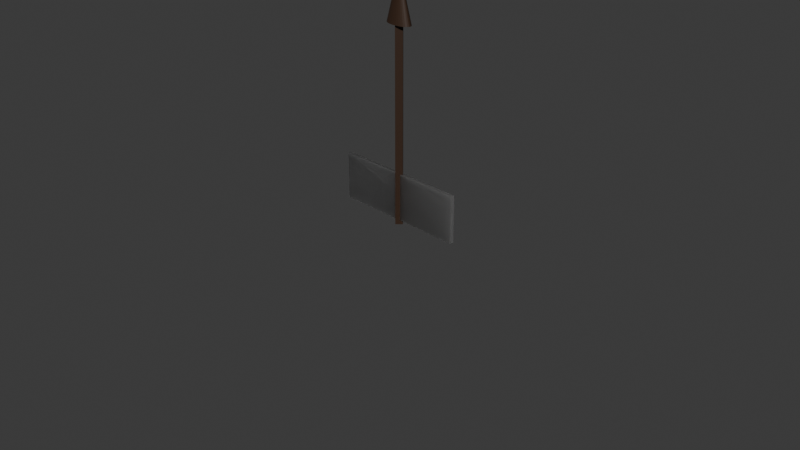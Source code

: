 # Source: arrow1.blend  (saved by Blender 4.5.87; exported with 4.5.12 LTS)
import bpy
from mathutils import Matrix  # noqa: F401  (used for matrix-valued properties, if any)

bpy.ops.wm.read_factory_settings(use_empty=True)
scene = bpy.context.scene
scene.name = 'Scene'

# ---- collections
col_collection = bpy.data.collections.new('Collection'); scene.collection.children.link(col_collection)

# ---- materials (node trees are filled in below, after node groups)
mat_material = bpy.data.materials.new('Material')
mat_material.alpha_threshold = 0.0
mat_material.roughness = 0.5
mat_material.line_color = (0.0, 0.0, 0.0, 1.0)
mat_material_001 = bpy.data.materials.new('Material.001')

# ---- material node trees
mat_material.use_nodes = True; mat_material.node_tree.nodes.clear()
_N = mat_material.node_tree.nodes; _L = mat_material.node_tree.links
n0 = _N.new('ShaderNodeOutputMaterial'); n0.name = 'Material Output'; n0.location = (200, 100)
n1 = _N.new('ShaderNodeBsdfPrincipled'); n1.name = 'Principled BSDF'; n1.location = (-200, 100)
n1.inputs[0].default_value = (0.03997, 0.02035, 0.01131, 1.0)
n1.inputs[3].default_value = 1.45
_L.new(n1.outputs[0], n0.inputs[0])
n0.is_active_output = True
mat_material_001.use_nodes = True; mat_material_001.node_tree.nodes.clear()
_N = mat_material_001.node_tree.nodes; _L = mat_material_001.node_tree.links
n0 = _N.new('ShaderNodeOutputMaterial'); n0.name = 'Material Output'; n0.location = (200, 100)
n1 = _N.new('ShaderNodeBsdfHair'); n1.name = 'Hair BSDF'; n1.location = (-200, 100)
n1.component = 'Transmission'
n1.inputs[2].default_value = 0.7222
_L.new(n1.outputs[0], n0.inputs[0])
n0.is_active_output = True

# ---- world
world_world = bpy.data.worlds.new('World'); scene.world = world_world
world_world.use_nodes = True; world_world.node_tree.nodes.clear()
_N = world_world.node_tree.nodes; _L = world_world.node_tree.links
n0 = _N.new('ShaderNodeOutputWorld'); n0.name = 'World Output'; n0.location = (200, 100)
n1 = _N.new('ShaderNodeBackground'); n1.name = 'Background'; n1.location = (-200, 100)
n1.inputs[0].default_value = (0.05088, 0.05088, 0.05088, 1.0)
_L.new(n1.outputs[0], n0.inputs[0])
n0.is_active_output = True
world_world.color = (0.05088, 0.05088, 0.05088)
world_world.sun_shadow_jitter_overblur = 0.0

# ---- cameras
cam_camera = bpy.data.cameras.new('Camera')
cam_camera.clip_end = 100.0
cam_camera.ortho_scale = 7.314

# ---- meshes
me_cylinder = bpy.data.meshes.new('Cylinder')
me_cylinder.from_pydata([(0.0, 0.0, -1.044), (0.0, 0.0, 1.044), (0.0, 0.05416, -1.044), (0.0, 0.05416, 1.044), (0.05275, 0.0, -1.044), (0.05275, 0.0, 1.044), (0.0, -0.05416, -1.044), (0.0, -0.05416, 1.044), (-0.05275, 0.0, -1.044), (-0.05275, 0.0, 1.044), (0.0, 0.07601, 1.027), (0.02943, 0.07454, 1.027), (0.05774, 0.07022, 1.027), (0.08382, 0.0632, 1.027), (0.1067, 0.05374, 1.027), (0.1254, 0.04223, 1.027), (0.1394, 0.02909, 1.027), (0.148, 0.01483, 1.027), (0.1509, 0.0, 1.027), (0.148, -0.01483, 1.027), (0.1394, -0.02909, 1.027), (0.1254, -0.04223, 1.027), (0.1067, -0.05374, 1.027), (0.08382, -0.0632, 1.027), (0.05774, -0.07022, 1.027), (0.02943, -0.07454, 1.027), (0.0, -0.07601, 1.027), (-0.02943, -0.07454, 1.027), (-0.05774, -0.07022, 1.027), (-0.08382, -0.0632, 1.027), (-0.1067, -0.05374, 1.027), (-0.1254, -0.04223, 1.027), (-0.1394, -0.02909, 1.027), (-0.148, -0.01483, 1.027), (-0.1509, 0.0, 1.027), (-0.148, 0.01483, 1.027), (-0.1394, 0.02909, 1.027), (-0.1254, 0.04223, 1.027), (-0.1067, 0.05374, 1.027), (-0.08382, 0.0632, 1.027), (-0.05774, 0.07022, 1.027), (-0.02943, 0.07454, 1.027), (0.0, 0.0, 1.573)], [], [(0, 2, 4), (1, 5, 3), (2, 3, 5, 4), (0, 4, 6), (1, 7, 5), (4, 5, 7, 6), (0, 6, 8), (1, 9, 7), (6, 7, 9, 8), (0, 8, 2), (1, 3, 9), (8, 9, 3, 2), (10, 42, 11), (11, 42, 12), (12, 42, 13), (13, 42, 14), (14, 42, 15), (15, 42, 16), (16, 42, 17), (17, 42, 18), (18, 42, 19), (19, 42, 20), (20, 42, 21), (21, 42, 22), (22, 42, 23), (23, 42, 24), (24, 42, 25), (25, 42, 26), (26, 42, 27), (27, 42, 28), (28, 42, 29), (29, 42, 30), (30, 42, 31), (31, 42, 32), (32, 42, 33), (33, 42, 34), (34, 42, 35), (35, 42, 36), (36, 42, 37), (37, 42, 38), (38, 42, 39), (39, 42, 40), (10, 11, 12, 13, 14, 15, 16, 17, 18, 19, 20, 21, 22, 23, 24, 25, 26, 27, 28, 29, 30, 31, 32, 33, 34, 35, 36, 37, 38, 39, 40, 41), (40, 42, 41), (41, 42, 10)])
_uv = me_cylinder.uv_layers.new(name='UVMap')
_uv.uv.foreach_set('vector', [0.75, 0.25, 0.75, 0.49, 0.99, 0.25, 0.25, 0.25, 0.49, 0.25, 0.25, 0.49, 1.0, 0.5, 1.0, 1.0, 0.75, 1.0, 0.75, 0.5, 0.75, 0.25, 0.99, 0.25, 0.75, 0.01, 0.25, 0.25, 0.25, 0.01, 0.49, 0.25, 0.75, 0.5, 0.75, 1.0, 0.5, 1.0, 0.5, 0.5, 0.75, 0.25, 0.75, 0.01, 0.51, 0.25, 0.25, 0.25, 0.01, 0.25, 0.25, 0.01, 0.5, 0.5, 0.5, 1.0, 0.25, 1.0, 0.25, 0.5, 0.75, 0.25, 0.51, 0.25, 0.75, 0.49, 0.25, 0.25, 0.25, 0.49, 0.01, 0.25, 0.25, 0.5, 0.25, 1.0, 0.0, 1.0, 0.0, 0.5, 0.25, 0.49, 0.25, 0.25, 0.2968, 0.4854, 0.2968, 0.4854, 0.25, 0.25, 0.3418, 0.4717, 0.3418, 0.4717, 0.25, 0.25, 0.3833, 0.4496, 0.3833, 0.4496, 0.25, 0.25, 0.4197, 0.4197, 0.4197, 0.4197, 0.25, 0.25, 0.4496, 0.3833, 0.4496, 0.3833, 0.25, 0.25, 0.4717, 0.3418, 0.4717, 0.3418, 0.25, 0.25, 0.4854, 0.2968, 0.4854, 0.2968, 0.25, 0.25, 0.49, 0.25, 0.49, 0.25, 0.25, 0.25, 0.4854, 0.2032, 0.4854, 0.2032, 0.25, 0.25, 0.4717, 0.1582, 0.4717, 0.1582, 0.25, 0.25, 0.4496, 0.1167, 0.4496, 0.1167, 0.25, 0.25, 0.4197, 0.08029, 0.4197, 0.08029, 0.25, 0.25, 0.3833, 0.05045, 0.3833, 0.05045, 0.25, 0.25, 0.3418, 0.02827, 0.3418, 0.02827, 0.25, 0.25, 0.2968, 0.01461, 0.2968, 0.01461, 0.25, 0.25, 0.25, 0.01, 0.25, 0.01, 0.25, 0.25, 0.2032, 0.01461, 0.2032, 0.01461, 0.25, 0.25, 0.1582, 0.02827, 0.1582, 0.02827, 0.25, 0.25, 0.1167, 0.05045, 0.1167, 0.05045, 0.25, 0.25, 0.08029, 0.08029, 0.08029, 0.08029, 0.25, 0.25, 0.05045, 0.1167, 0.05045, 0.1167, 0.25, 0.25, 0.02827, 0.1582, 0.02827, 0.1582, 0.25, 0.25, 0.01461, 0.2032, 0.01461, 0.2032, 0.25, 0.25, 0.01, 0.25, 0.01, 0.25, 0.25, 0.25, 0.01461, 0.2968, 0.01461, 0.2968, 0.25, 0.25, 0.02827, 0.3418, 0.02827, 0.3418, 0.25, 0.25, 0.05045, 0.3833, 0.05045, 0.3833, 0.25, 0.25, 0.08029, 0.4197, 0.08029, 0.4197, 0.25, 0.25, 0.1167, 0.4496, 0.1167, 0.4496, 0.25, 0.25, 0.1582, 0.4717, 0.75, 0.49, 0.7968, 0.4854, 0.8418, 0.4717, 0.8833, 0.4496, 0.9197, 0.4197, 0.9496, 0.3833, 0.9717, 0.3418, 0.9854, 0.2968, 0.99, 0.25, 0.9854, 0.2032, 0.9717, 0.1582, 0.9496, 0.1167, 0.9197, 0.08029, 0.8833, 0.05045, 0.8418, 0.02827, 0.7968, 0.01461, 0.75, 0.01, 0.7032, 0.01461, 0.6582, 0.02827, 0.6167, 0.05045, 0.5803, 0.08029, 0.5504, 0.1167, 0.5283, 0.1582, 0.5146, 0.2032, 0.51, 0.25, 0.5146, 0.2968, 0.5283, 0.3418, 0.5504, 0.3833, 0.5803, 0.4197, 0.6167, 0.4496, 0.6582, 0.4717, 0.7032, 0.4854, 0.1582, 0.4717, 0.25, 0.25, 0.2032, 0.4854, 0.2032, 0.4854, 0.25, 0.25, 0.25, 0.49])
me_cylinder.materials.append(mat_material)
me_cylinder.update()
me_cube_001 = bpy.data.meshes.new('Cube.001')
me_cube_001.from_pydata([(-0.7431, -0.09657, -0.2512), (-0.7431, -0.09657, 0.2512), (-0.7431, 0.09657, -0.2512), (-0.7431, 0.09657, 0.2512), (0.7431, -0.09657, -0.2512), (0.7431, -0.09657, 0.2512), (0.7431, 0.09657, -0.2512), (0.7431, 0.09657, 0.2512)], [], [(0, 1, 3, 2), (2, 3, 7, 6), (6, 7, 5, 4), (4, 5, 1, 0), (2, 6, 4, 0), (7, 3, 1, 5)])
_uv = me_cube_001.uv_layers.new(name='UVMap')
_uv.uv.foreach_set('vector', [0.375, 0.0, 0.625, 0.0, 0.625, 0.25, 0.375, 0.25, 0.375, 0.25, 0.625, 0.25, 0.625, 0.5, 0.375, 0.5, 0.375, 0.5, 0.625, 0.5, 0.625, 0.75, 0.375, 0.75, 0.375, 0.75, 0.625, 0.75, 0.625, 1.0, 0.375, 1.0, 0.125, 0.5, 0.375, 0.5, 0.375, 0.75, 0.125, 0.75, 0.625, 0.5, 0.875, 0.5, 0.875, 0.75, 0.625, 0.75])
me_cube_001.materials.append(mat_material_001)
me_cube_001.update()

# ---- objects
ob_camera = bpy.data.objects.new('Camera', cam_camera)
ob_cylinder = bpy.data.objects.new('Cylinder', me_cylinder)
ob_cube = bpy.data.objects.new('Cube', me_cube_001)

# ---- transforms, parenting, visibility, modifiers, constraints
ob_camera.location = (7.359, -6.926, 4.958)
ob_camera.rotation_euler = (1.109, 0.0, 0.8149)
ob_camera.lock_rotations_4d = False
ob_camera.empty_display_type = 'ARROWS'
ob_camera.color = (0.0, 0.0, 0.0, 0.0)
ob_camera.display_type = 'WIRE'
ob_camera.lineart.crease_threshold = 0.0
ob_cylinder.location = (0.0, 0.0, 1.0)
ob_cube.location = (0.0, 0.0, 0.2512)
ob_cube.scale = (1.0, 0.2, 1.0)

# ---- collection membership
col_collection.objects.link(ob_camera)
col_collection.objects.link(ob_cylinder)
col_collection.objects.link(ob_cube)

# ---- scene / render settings (as saved in the file)
scene.camera = ob_camera
scene.frame_start = 1; scene.frame_end = 250; scene.frame_set(1)
scene.render.engine = 'BLENDER_EEVEE_NEXT'
bpy.context.view_layer.update()

# ---- added for rendering (the .blend has no usable light): sun
light_auto_sun = bpy.data.lights.new('AutoSun', 'SUN')
light_auto_sun.energy = 3.0
light_auto_sun.angle = 0.0523599
ob_auto_sun = bpy.data.objects.new('AutoSun', light_auto_sun)
scene.collection.objects.link(ob_auto_sun)
ob_auto_sun.rotation_euler = (0.872665, 0.174533, 0.523599)
bpy.context.view_layer.update()
